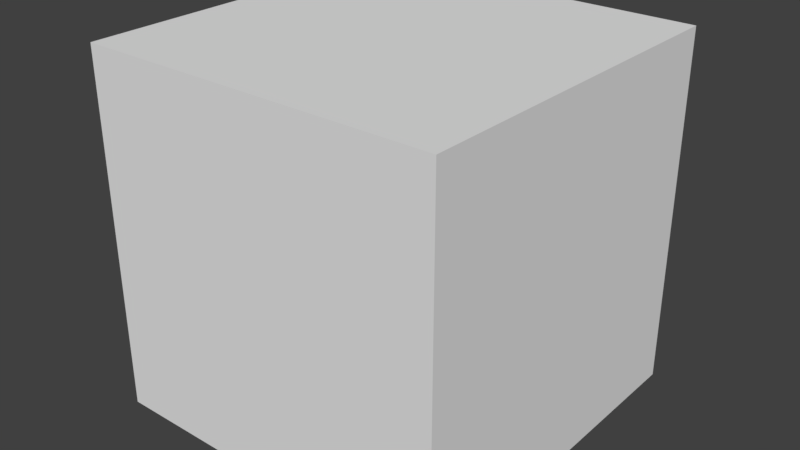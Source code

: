 # Source: Cube.blend  (saved by Blender 2.77.0; exported with 4.5.12 LTS)
import bpy
from mathutils import Matrix  # noqa: F401  (used for matrix-valued properties, if any)

bpy.ops.wm.read_factory_settings(use_empty=True)
scene = bpy.context.scene
scene.name = 'Scene'

# ---- collections
col_collection_1 = bpy.data.collections.new('Collection 1'); scene.collection.children.link(col_collection_1)

# ---- world
world_world = bpy.data.worlds.new('World'); scene.world = world_world
world_world.color = (0.05088, 0.05088, 0.05088)
world_world.use_sun_shadow = False
world_world.sun_shadow_jitter_overblur = 0.0
world_world.cycles.sampling_method = 'MANUAL'

# ---- meshes
me_cube_001 = bpy.data.meshes.new('Cube.001')
me_cube_001.from_pydata([(-1.0, -1.0, -1.0), (-1.0, -1.0, 1.0), (-1.0, 1.0, -1.0), (-1.0, 1.0, 1.0), (1.0, -1.0, -1.0), (1.0, -1.0, 1.0), (1.0, 1.0, -1.0), (1.0, 1.0, 1.0)], [], [(1, 3, 2, 0), (3, 7, 6, 2), (7, 5, 4, 6), (5, 1, 0, 4), (0, 2, 6, 4), (5, 7, 3, 1)])
me_cube_001.use_remesh_preserve_volume = False
me_cube_001.use_remesh_preserve_attributes = False
me_cube_001.use_mirror_vertex_groups = False
me_cube_001.update()

# ---- objects
ob_cube = bpy.data.objects.new('Cube', me_cube_001)

# ---- transforms, parenting, visibility, modifiers, constraints
ob_cube.location = (0.0, 0.0, 0.0)
ob_cube.lineart.crease_threshold = 0.0

# ---- collection membership
col_collection_1.objects.link(ob_cube)

# ---- scene / render settings (as saved in the file)
scene.frame_start = 1; scene.frame_end = 250; scene.frame_set(1)
scene.render.engine = 'BLENDER_EEVEE_NEXT'
scene.render.resolution_percentage = 50
scene.render.dither_intensity = 0.0
scene.cycles.use_denoising = False
scene.cycles.samples = 128
scene.cycles.sampling_pattern = 'TABULATED_SOBOL'
scene.cycles.light_sampling_threshold = 0.0
scene.cycles.use_adaptive_sampling = False
scene.cycles.use_light_tree = False
scene.cycles.blur_glossy = 0.0
scene.cycles.sample_clamp_indirect = 0.0
scene.view_settings.view_transform = 'Standard'
bpy.context.view_layer.update()

# ---- added for rendering (the .blend has no active camera and no usable light): camera, sun
cam_auto = bpy.data.cameras.new('AutoCamera')
cam_auto.lens = 50.0
cam_auto.sensor_width = 36.0
cam_auto.clip_end = 1000.0
ob_auto_camera = bpy.data.objects.new('AutoCamera', cam_auto)
scene.collection.objects.link(ob_auto_camera)
ob_auto_camera.location = (3.20507, -3.84609, 2.56406)
ob_auto_camera.rotation_euler = (1.09748, -7.21219e-08, 0.694738)
scene.camera = ob_auto_camera
light_auto_sun = bpy.data.lights.new('AutoSun', 'SUN')
light_auto_sun.energy = 3.0
light_auto_sun.angle = 0.0523599
ob_auto_sun = bpy.data.objects.new('AutoSun', light_auto_sun)
scene.collection.objects.link(ob_auto_sun)
ob_auto_sun.rotation_euler = (0.872665, 0.174533, 0.523599)
bpy.context.view_layer.update()
